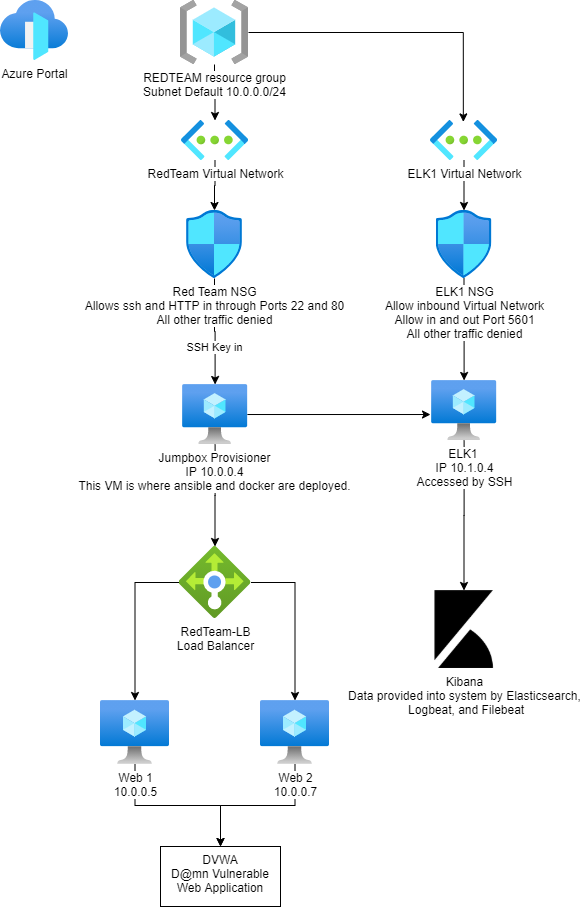

The diagram above was exported from draw.io. Its source (the exported page's mxGraphModel, read from the mxfile embedded in the PNG):
<mxGraphModel dx="1038" dy="580" grid="1" gridSize="10" guides="1" tooltips="1" connect="1" arrows="1" fold="1" page="1" pageScale="1" pageWidth="850" pageHeight="1100" math="0" shadow="0">
  <root>
    <mxCell id="0" />
    <mxCell id="1" parent="0" />
    <mxCell id="6GlC4xx6ziOsMOOLC4S0-17" value="Azure Portal" style="aspect=fixed;html=1;points=[];align=center;image;fontSize=12;image=img/lib/azure2/networking/Front_Doors.svg;" parent="1" vertex="1">
      <mxGeometry x="40" y="80" width="68" height="60" as="geometry" />
    </mxCell>
    <mxCell id="6GlC4xx6ziOsMOOLC4S0-37" value="" style="edgeStyle=orthogonalEdgeStyle;rounded=0;orthogonalLoop=1;jettySize=auto;html=1;" parent="1" source="6GlC4xx6ziOsMOOLC4S0-20" target="6GlC4xx6ziOsMOOLC4S0-35" edge="1">
      <mxGeometry relative="1" as="geometry" />
    </mxCell>
    <mxCell id="hVBgZJx1hgMVFFkVCsK_-6" value="" style="edgeStyle=orthogonalEdgeStyle;rounded=0;orthogonalLoop=1;jettySize=auto;html=1;entryX=0.49;entryY=0.035;entryDx=0;entryDy=0;entryPerimeter=0;" edge="1" parent="1" source="6GlC4xx6ziOsMOOLC4S0-20" target="hVBgZJx1hgMVFFkVCsK_-2">
      <mxGeometry relative="1" as="geometry">
        <mxPoint x="368" y="112" as="targetPoint" />
      </mxGeometry>
    </mxCell>
    <mxCell id="6GlC4xx6ziOsMOOLC4S0-20" value="REDTEAM resource group&lt;br&gt;Subnet Default 10.0.0.0/24" style="aspect=fixed;html=1;points=[];align=center;image;fontSize=12;image=img/lib/azure2/general/Resource_Groups.svg;" parent="1" vertex="1">
      <mxGeometry x="220" y="80" width="68" height="64" as="geometry" />
    </mxCell>
    <mxCell id="6GlC4xx6ziOsMOOLC4S0-32" value="" style="edgeStyle=orthogonalEdgeStyle;rounded=0;orthogonalLoop=1;jettySize=auto;html=1;" parent="1" source="6GlC4xx6ziOsMOOLC4S0-23" target="6GlC4xx6ziOsMOOLC4S0-31" edge="1">
      <mxGeometry relative="1" as="geometry" />
    </mxCell>
    <mxCell id="hVBgZJx1hgMVFFkVCsK_-12" value="" style="edgeStyle=orthogonalEdgeStyle;rounded=0;orthogonalLoop=1;jettySize=auto;html=1;entryX=-0.018;entryY=0.567;entryDx=0;entryDy=0;entryPerimeter=0;" edge="1" parent="1" source="6GlC4xx6ziOsMOOLC4S0-23" target="hVBgZJx1hgMVFFkVCsK_-9">
      <mxGeometry relative="1" as="geometry">
        <mxPoint x="366.84000000000015" y="494" as="targetPoint" />
      </mxGeometry>
    </mxCell>
    <mxCell id="6GlC4xx6ziOsMOOLC4S0-23" value="Jumpbox Provisioner&lt;br&gt;IP 10.0.0.4&lt;br&gt;This VM is where ansible and docker are deployed." style="aspect=fixed;html=1;points=[];align=center;image;fontSize=12;image=img/lib/azure2/compute/Virtual_Machine.svg;" parent="1" vertex="1">
      <mxGeometry x="222.15000000000003" y="464" width="64.69" height="60" as="geometry" />
    </mxCell>
    <mxCell id="hVBgZJx1hgMVFFkVCsK_-22" value="" style="edgeStyle=orthogonalEdgeStyle;rounded=0;orthogonalLoop=1;jettySize=auto;html=1;" edge="1" parent="1" source="6GlC4xx6ziOsMOOLC4S0-25" target="hVBgZJx1hgMVFFkVCsK_-19">
      <mxGeometry relative="1" as="geometry" />
    </mxCell>
    <mxCell id="6GlC4xx6ziOsMOOLC4S0-25" value="Web 2&lt;br&gt;10.0.0.7" style="aspect=fixed;html=1;points=[];align=center;image;fontSize=12;image=img/lib/azure2/compute/Virtual_Machine.svg;" parent="1" vertex="1">
      <mxGeometry x="300" y="780" width="69" height="64" as="geometry" />
    </mxCell>
    <mxCell id="hVBgZJx1hgMVFFkVCsK_-20" value="" style="edgeStyle=orthogonalEdgeStyle;rounded=0;orthogonalLoop=1;jettySize=auto;html=1;" edge="1" parent="1" source="6GlC4xx6ziOsMOOLC4S0-26" target="hVBgZJx1hgMVFFkVCsK_-19">
      <mxGeometry relative="1" as="geometry" />
    </mxCell>
    <mxCell id="6GlC4xx6ziOsMOOLC4S0-26" value="Web 1&lt;br&gt;10.0.0.5" style="aspect=fixed;html=1;points=[];align=center;image;fontSize=12;image=img/lib/azure2/compute/Virtual_Machine.svg;" parent="1" vertex="1">
      <mxGeometry x="140" y="780" width="69" height="64" as="geometry" />
    </mxCell>
    <mxCell id="6GlC4xx6ziOsMOOLC4S0-33" value="" style="edgeStyle=orthogonalEdgeStyle;rounded=0;orthogonalLoop=1;jettySize=auto;html=1;" parent="1" source="6GlC4xx6ziOsMOOLC4S0-31" target="6GlC4xx6ziOsMOOLC4S0-26" edge="1">
      <mxGeometry relative="1" as="geometry" />
    </mxCell>
    <mxCell id="6GlC4xx6ziOsMOOLC4S0-34" value="" style="edgeStyle=orthogonalEdgeStyle;rounded=0;orthogonalLoop=1;jettySize=auto;html=1;" parent="1" source="6GlC4xx6ziOsMOOLC4S0-31" target="6GlC4xx6ziOsMOOLC4S0-25" edge="1">
      <mxGeometry relative="1" as="geometry" />
    </mxCell>
    <mxCell id="6GlC4xx6ziOsMOOLC4S0-31" value="RedTeam-LB&lt;br&gt;Load Balancer" style="aspect=fixed;html=1;points=[];align=center;image;fontSize=12;image=img/lib/azure2/networking/Load_Balancers.svg;" parent="1" vertex="1">
      <mxGeometry x="218.5" y="626" width="72" height="72" as="geometry" />
    </mxCell>
    <mxCell id="6GlC4xx6ziOsMOOLC4S0-38" value="" style="edgeStyle=orthogonalEdgeStyle;rounded=0;orthogonalLoop=1;jettySize=auto;html=1;" parent="1" source="6GlC4xx6ziOsMOOLC4S0-35" target="6GlC4xx6ziOsMOOLC4S0-36" edge="1">
      <mxGeometry relative="1" as="geometry" />
    </mxCell>
    <mxCell id="6GlC4xx6ziOsMOOLC4S0-35" value="RedTeam Virtual Network" style="aspect=fixed;html=1;points=[];align=center;image;fontSize=12;image=img/lib/azure2/networking/Virtual_Networks.svg;" parent="1" vertex="1">
      <mxGeometry x="221" y="200" width="67" height="40" as="geometry" />
    </mxCell>
    <mxCell id="6GlC4xx6ziOsMOOLC4S0-39" value="" style="edgeStyle=orthogonalEdgeStyle;rounded=0;orthogonalLoop=1;jettySize=auto;html=1;" parent="1" source="6GlC4xx6ziOsMOOLC4S0-36" target="6GlC4xx6ziOsMOOLC4S0-23" edge="1">
      <mxGeometry relative="1" as="geometry" />
    </mxCell>
    <mxCell id="6GlC4xx6ziOsMOOLC4S0-40" value="SSH Key in" style="edgeLabel;html=1;align=center;verticalAlign=middle;resizable=0;points=[];" parent="6GlC4xx6ziOsMOOLC4S0-39" vertex="1" connectable="0">
      <mxGeometry x="-0.2698" y="-1" relative="1" as="geometry">
        <mxPoint x="0.46999999999999886" y="29.650000000000006" as="offset" />
      </mxGeometry>
    </mxCell>
    <mxCell id="6GlC4xx6ziOsMOOLC4S0-36" value="Red Team NSG&lt;br&gt;Allows ssh and HTTP in through Ports 22 and 80&lt;br&gt;All other traffic denied" style="aspect=fixed;html=1;points=[];align=center;image;fontSize=12;image=img/lib/azure2/networking/Network_Security_Groups.svg;" parent="1" vertex="1">
      <mxGeometry x="226" y="290" width="56.00000000000001" height="68" as="geometry" />
    </mxCell>
    <mxCell id="hVBgZJx1hgMVFFkVCsK_-8" value="" style="edgeStyle=orthogonalEdgeStyle;rounded=0;orthogonalLoop=1;jettySize=auto;html=1;" edge="1" parent="1" source="hVBgZJx1hgMVFFkVCsK_-2" target="hVBgZJx1hgMVFFkVCsK_-7">
      <mxGeometry relative="1" as="geometry" />
    </mxCell>
    <mxCell id="hVBgZJx1hgMVFFkVCsK_-2" value="ELK1 Virtual Network" style="aspect=fixed;html=1;points=[];align=center;image;fontSize=12;image=img/lib/azure2/networking/Virtual_Networks.svg;" vertex="1" parent="1">
      <mxGeometry x="470" y="200" width="67" height="40" as="geometry" />
    </mxCell>
    <mxCell id="hVBgZJx1hgMVFFkVCsK_-10" value="" style="edgeStyle=orthogonalEdgeStyle;rounded=0;orthogonalLoop=1;jettySize=auto;html=1;" edge="1" parent="1" source="hVBgZJx1hgMVFFkVCsK_-7" target="hVBgZJx1hgMVFFkVCsK_-9">
      <mxGeometry relative="1" as="geometry" />
    </mxCell>
    <mxCell id="hVBgZJx1hgMVFFkVCsK_-7" value="ELK1 NSG&lt;br&gt;Allow inbound Virtual Network&lt;br&gt;Allow in and out Port 5601&lt;br&gt;All other traffic denied" style="aspect=fixed;html=1;points=[];align=center;image;fontSize=12;image=img/lib/azure2/networking/Network_Security_Groups.svg;" vertex="1" parent="1">
      <mxGeometry x="475.5" y="290" width="56.00000000000001" height="68" as="geometry" />
    </mxCell>
    <mxCell id="hVBgZJx1hgMVFFkVCsK_-15" value="" style="edgeStyle=orthogonalEdgeStyle;rounded=0;orthogonalLoop=1;jettySize=auto;html=1;entryX=0.5;entryY=0;entryDx=0;entryDy=0;" edge="1" parent="1" source="hVBgZJx1hgMVFFkVCsK_-9" target="hVBgZJx1hgMVFFkVCsK_-13">
      <mxGeometry relative="1" as="geometry">
        <mxPoint x="503.5" y="600" as="targetPoint" />
      </mxGeometry>
    </mxCell>
    <mxCell id="hVBgZJx1hgMVFFkVCsK_-9" value="ELK1&amp;nbsp;&lt;br&gt;IP 10.1.0.4&lt;br&gt;Accessed by SSH" style="aspect=fixed;html=1;points=[];align=center;image;fontSize=12;image=img/lib/azure2/compute/Virtual_Machine.svg;" vertex="1" parent="1">
      <mxGeometry x="471.16" y="460" width="64.69" height="60" as="geometry" />
    </mxCell>
    <mxCell id="hVBgZJx1hgMVFFkVCsK_-13" value="Kibana&lt;br&gt;Data provided into system by Elasticsearch,&lt;br&gt;&amp;nbsp;Logbeat, and Filebeat" style="shape=image;html=1;verticalAlign=top;verticalLabelPosition=bottom;labelBackgroundColor=#ffffff;imageAspect=0;aspect=fixed;image=https://cdn4.iconfinder.com/data/icons/logos-brands-5/24/kibana-128.png" vertex="1" parent="1">
      <mxGeometry x="464.5" y="670" width="78" height="78" as="geometry" />
    </mxCell>
    <mxCell id="hVBgZJx1hgMVFFkVCsK_-19" value="DVWA&lt;br&gt;D@mn Vulnerable Web Application" style="whiteSpace=wrap;html=1;verticalAlign=top;labelBackgroundColor=white;" vertex="1" parent="1">
      <mxGeometry x="200" y="926" width="120" height="60" as="geometry" />
    </mxCell>
  </root>
</mxGraphModel>